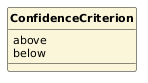

The diagram above was rendered by PlantUML. Its source (embedded in the PNG):
@startuml
skinparam classAttributeIconSize 0
skinparam classFontStyle bold
skinparam classFontSize 13
skinparam classAttributeFontSize 11
skinparam shadowing false
hide circle
enum ConfidenceCriterion #FBF6D9 {
  above
  below
}
@enduml